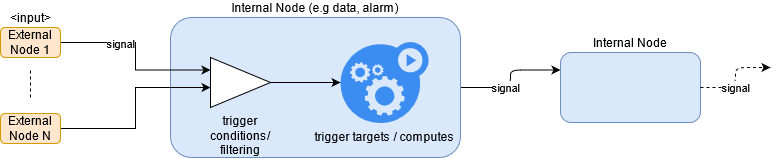

The diagram above was exported from draw.io. Its source (the exported page's mxGraphModel, read from the mxfile embedded in the PNG):
<mxGraphModel dx="1715" dy="1570" grid="1" gridSize="10" guides="1" tooltips="1" connect="1" arrows="1" fold="1" page="1" pageScale="1" pageWidth="850" pageHeight="1100" math="0" shadow="0">
  <root>
    <mxCell id="0" />
    <mxCell id="1" parent="0" />
    <mxCell id="wEqXoIAW6YTJuKzAREoP-17" style="edgeStyle=orthogonalEdgeStyle;orthogonalLoop=1;jettySize=auto;html=1;entryX=0;entryY=0.25;entryDx=0;entryDy=0;rounded=1;" edge="1" parent="1" source="wEqXoIAW6YTJuKzAREoP-5" target="wEqXoIAW6YTJuKzAREoP-16">
      <mxGeometry relative="1" as="geometry" />
    </mxCell>
    <mxCell id="wEqXoIAW6YTJuKzAREoP-18" value="signal" style="edgeLabel;html=1;align=center;verticalAlign=middle;resizable=0;points=[];" vertex="1" connectable="0" parent="wEqXoIAW6YTJuKzAREoP-17">
      <mxGeometry x="-0.2482" relative="1" as="geometry">
        <mxPoint as="offset" />
      </mxGeometry>
    </mxCell>
    <mxCell id="wEqXoIAW6YTJuKzAREoP-5" value="Internal Node (e.g data, alarm)" style="html=1;whiteSpace=wrap;rounded=1;dropTarget=0;fillColor=#dae8fc;strokeColor=#6c8ebf;labelPosition=center;verticalLabelPosition=top;align=center;verticalAlign=bottom;" vertex="1" parent="1">
      <mxGeometry x="-600" y="-1040" width="290" height="140" as="geometry" />
    </mxCell>
    <mxCell id="wEqXoIAW6YTJuKzAREoP-14" style="edgeStyle=orthogonalEdgeStyle;rounded=0;orthogonalLoop=1;jettySize=auto;html=1;entryX=0;entryY=0.25;entryDx=0;entryDy=0;" edge="1" parent="1" source="wEqXoIAW6YTJuKzAREoP-7" target="wEqXoIAW6YTJuKzAREoP-8">
      <mxGeometry relative="1" as="geometry" />
    </mxCell>
    <mxCell id="wEqXoIAW6YTJuKzAREoP-21" value="signal" style="edgeLabel;html=1;align=center;verticalAlign=middle;resizable=0;points=[];" vertex="1" connectable="0" parent="wEqXoIAW6YTJuKzAREoP-14">
      <mxGeometry x="-0.3239" y="-1" relative="1" as="geometry">
        <mxPoint as="offset" />
      </mxGeometry>
    </mxCell>
    <mxCell id="wEqXoIAW6YTJuKzAREoP-7" value="External Node 1" style="html=1;whiteSpace=wrap;rounded=1;dropTarget=0;fillColor=#ffe6cc;strokeColor=#d79b00;" vertex="1" parent="1">
      <mxGeometry x="-770" y="-1030" width="60" height="30" as="geometry" />
    </mxCell>
    <mxCell id="wEqXoIAW6YTJuKzAREoP-10" value="" style="edgeStyle=orthogonalEdgeStyle;rounded=0;orthogonalLoop=1;jettySize=auto;html=1;entryX=0;entryY=0.5;entryDx=0;entryDy=0;entryPerimeter=0;" edge="1" parent="1" source="wEqXoIAW6YTJuKzAREoP-8" target="wEqXoIAW6YTJuKzAREoP-9">
      <mxGeometry relative="1" as="geometry" />
    </mxCell>
    <mxCell id="wEqXoIAW6YTJuKzAREoP-8" value="trigger conditions/ filtering" style="triangle;whiteSpace=wrap;html=1;labelPosition=center;verticalLabelPosition=bottom;align=center;verticalAlign=top;" vertex="1" parent="1">
      <mxGeometry x="-560" y="-1000" width="60" height="50" as="geometry" />
    </mxCell>
    <mxCell id="wEqXoIAW6YTJuKzAREoP-9" value="trigger targets / computes" style="sketch=0;html=1;aspect=fixed;strokeColor=none;shadow=0;align=center;verticalAlign=top;fillColor=#3B8DF1;shape=mxgraph.gcp2.gear_load;labelPosition=center;verticalLabelPosition=bottom;" vertex="1" parent="1">
      <mxGeometry x="-430" y="-1015.5" width="88.04" height="81" as="geometry" />
    </mxCell>
    <mxCell id="wEqXoIAW6YTJuKzAREoP-15" style="edgeStyle=orthogonalEdgeStyle;rounded=0;orthogonalLoop=1;jettySize=auto;html=1;" edge="1" parent="1" source="wEqXoIAW6YTJuKzAREoP-11">
      <mxGeometry relative="1" as="geometry">
        <mxPoint x="-560" y="-970" as="targetPoint" />
        <Array as="points">
          <mxPoint x="-635" y="-929" />
          <mxPoint x="-635" y="-970" />
          <mxPoint x="-560" y="-970" />
        </Array>
      </mxGeometry>
    </mxCell>
    <mxCell id="wEqXoIAW6YTJuKzAREoP-11" value="External Node N" style="html=1;whiteSpace=wrap;rounded=1;dropTarget=0;fillColor=#ffe6cc;strokeColor=#d79b00;" vertex="1" parent="1">
      <mxGeometry x="-770" y="-944" width="60" height="30" as="geometry" />
    </mxCell>
    <mxCell id="wEqXoIAW6YTJuKzAREoP-12" value="&amp;lt;input&amp;gt;" style="text;html=1;align=center;verticalAlign=middle;resizable=0;points=[];autosize=1;strokeColor=none;fillColor=none;" vertex="1" parent="1">
      <mxGeometry x="-765" y="-1050" width="50" height="20" as="geometry" />
    </mxCell>
    <mxCell id="wEqXoIAW6YTJuKzAREoP-13" value="" style="endArrow=none;dashed=1;html=1;rounded=0;" edge="1" parent="1">
      <mxGeometry width="50" height="50" relative="1" as="geometry">
        <mxPoint x="-740" y="-960" as="sourcePoint" />
        <mxPoint x="-740" y="-990" as="targetPoint" />
      </mxGeometry>
    </mxCell>
    <mxCell id="wEqXoIAW6YTJuKzAREoP-16" value="Internal Node" style="html=1;whiteSpace=wrap;rounded=1;dropTarget=0;fillColor=#dae8fc;strokeColor=#6c8ebf;labelPosition=center;verticalLabelPosition=top;align=center;verticalAlign=bottom;" vertex="1" parent="1">
      <mxGeometry x="-210" y="-1005" width="140" height="70" as="geometry" />
    </mxCell>
    <mxCell id="wEqXoIAW6YTJuKzAREoP-19" style="edgeStyle=orthogonalEdgeStyle;orthogonalLoop=1;jettySize=auto;html=1;rounded=1;exitX=1;exitY=0.5;exitDx=0;exitDy=0;dashed=1;" edge="1" parent="1" source="wEqXoIAW6YTJuKzAREoP-16">
      <mxGeometry relative="1" as="geometry">
        <mxPoint x="-300" y="-960" as="sourcePoint" />
        <mxPoint y="-990" as="targetPoint" />
      </mxGeometry>
    </mxCell>
    <mxCell id="wEqXoIAW6YTJuKzAREoP-20" value="signal" style="edgeLabel;html=1;align=center;verticalAlign=middle;resizable=0;points=[];" vertex="1" connectable="0" parent="wEqXoIAW6YTJuKzAREoP-19">
      <mxGeometry x="-0.2482" relative="1" as="geometry">
        <mxPoint as="offset" />
      </mxGeometry>
    </mxCell>
  </root>
</mxGraphModel>